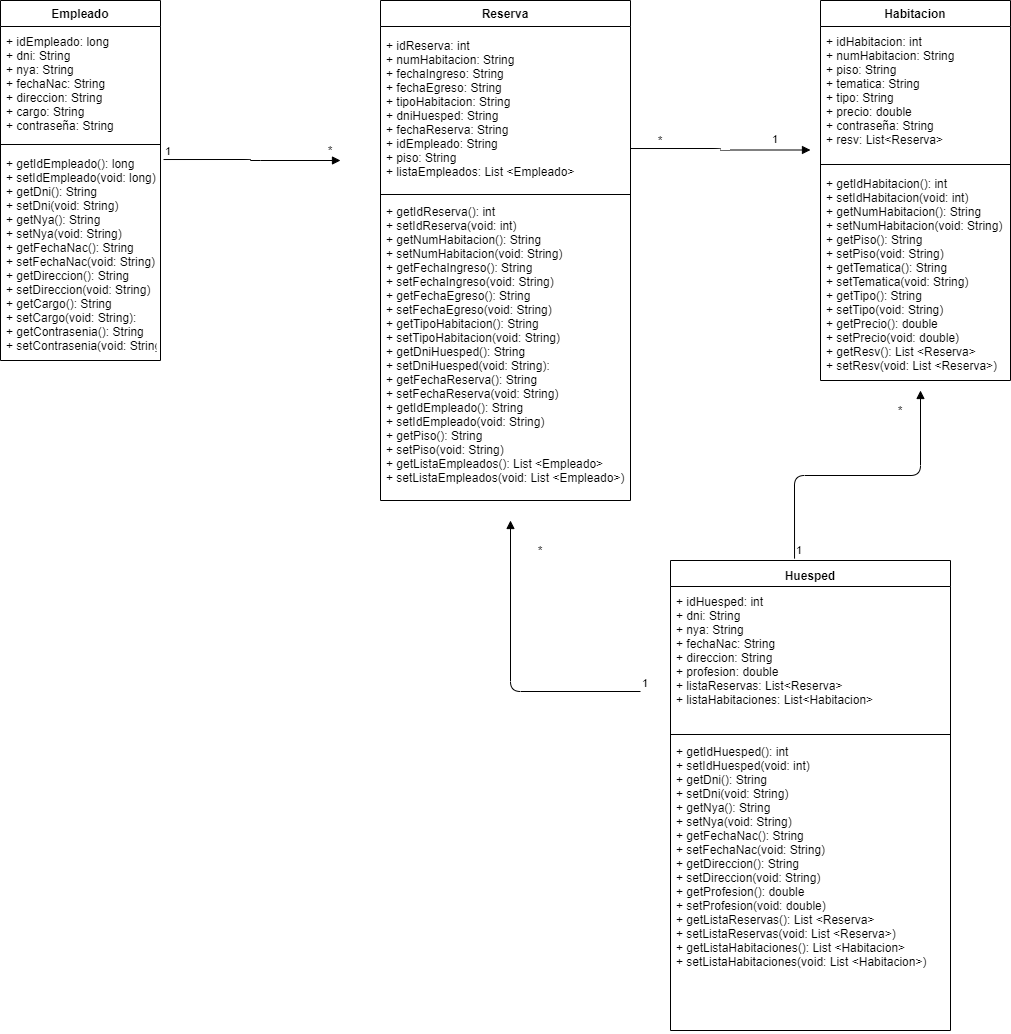

The diagram above was exported from draw.io. Its source (the exported page's mxGraphModel, read from the mxfile embedded in the PNG):
<mxGraphModel dx="1689" dy="492" grid="1" gridSize="10" guides="1" tooltips="1" connect="1" arrows="1" fold="1" page="1" pageScale="1" pageWidth="827" pageHeight="1169" math="0" shadow="0">
  <root>
    <mxCell id="0" />
    <mxCell id="1" parent="0" />
    <mxCell id="cPTTLgv2Az8XcCDYVJIg-9" value="Empleado" style="swimlane;fontStyle=1;align=center;verticalAlign=top;childLayout=stackLayout;horizontal=1;startSize=26;horizontalStack=0;resizeParent=1;resizeParentMax=0;resizeLast=0;collapsible=1;marginBottom=0;" vertex="1" parent="1">
      <mxGeometry x="-190" y="20" width="160" height="360" as="geometry" />
    </mxCell>
    <mxCell id="cPTTLgv2Az8XcCDYVJIg-10" value="+ idEmpleado: long&#10;+ dni: String&#10;+ nya: String&#10;+ fechaNac: String&#10;+ direccion: String&#10;+ cargo: String&#10;+ contraseña: String&#10;&#10;&#10;&#10;&#10;&#10;" style="text;strokeColor=none;fillColor=none;align=left;verticalAlign=top;spacingLeft=4;spacingRight=4;overflow=hidden;rotatable=0;points=[[0,0.5],[1,0.5]];portConstraint=eastwest;spacingBottom=3;spacingTop=2;" vertex="1" parent="cPTTLgv2Az8XcCDYVJIg-9">
      <mxGeometry y="26" width="160" height="114" as="geometry" />
    </mxCell>
    <mxCell id="cPTTLgv2Az8XcCDYVJIg-11" value="" style="line;strokeWidth=1;fillColor=none;align=left;verticalAlign=middle;spacingTop=-1;spacingLeft=3;spacingRight=3;rotatable=0;labelPosition=right;points=[];portConstraint=eastwest;" vertex="1" parent="cPTTLgv2Az8XcCDYVJIg-9">
      <mxGeometry y="140" width="160" height="8" as="geometry" />
    </mxCell>
    <mxCell id="cPTTLgv2Az8XcCDYVJIg-12" value="+ getIdEmpleado(): long&#10;+ setIdEmpleado(void: long)&#10;+ getDni(): String&#10;+ setDni(void: String) &#10;+ getNya(): String&#10;+ setNya(void: String)&#10;+ getFechaNac(): String&#10;+ setFechaNac(void: String)&#10;+ getDireccion(): String&#10;+ setDireccion(void: String)&#10;+ getCargo(): String&#10;+ setCargo(void: String): &#10;+ getContrasenia(): String&#10;+ setContrasenia(void: String)" style="text;strokeColor=none;fillColor=none;align=left;verticalAlign=top;spacingLeft=4;spacingRight=4;overflow=hidden;rotatable=0;points=[[0,0.5],[1,0.5]];portConstraint=eastwest;spacingBottom=2;spacingTop=2;" vertex="1" parent="cPTTLgv2Az8XcCDYVJIg-9">
      <mxGeometry y="148" width="160" height="212" as="geometry" />
    </mxCell>
    <mxCell id="cPTTLgv2Az8XcCDYVJIg-13" value="Habitacion" style="swimlane;fontStyle=1;align=center;verticalAlign=top;childLayout=stackLayout;horizontal=1;startSize=26;horizontalStack=0;resizeParent=1;resizeParentMax=0;resizeLast=0;collapsible=1;marginBottom=0;" vertex="1" parent="1">
      <mxGeometry x="630" y="20" width="190" height="380" as="geometry" />
    </mxCell>
    <mxCell id="cPTTLgv2Az8XcCDYVJIg-14" value="+ idHabitacion: int&#10;+ numHabitacion: String&#10;+ piso: String&#10;+ tematica: String&#10;+ tipo: String&#10;+ precio: double&#10;+ contraseña: String&#10;+ resv: List&lt;Reserva&gt;&#10;&#10;&#10;&#10;&#10;&#10;" style="text;strokeColor=none;fillColor=none;align=left;verticalAlign=top;spacingLeft=4;spacingRight=4;overflow=hidden;rotatable=0;points=[[0,0.5],[1,0.5]];portConstraint=eastwest;spacingTop=2;spacingBottom=2;" vertex="1" parent="cPTTLgv2Az8XcCDYVJIg-13">
      <mxGeometry y="26" width="190" height="134" as="geometry" />
    </mxCell>
    <mxCell id="cPTTLgv2Az8XcCDYVJIg-15" value="" style="line;strokeWidth=1;fillColor=none;align=left;verticalAlign=middle;spacingTop=-1;spacingLeft=3;spacingRight=3;rotatable=0;labelPosition=right;points=[];portConstraint=eastwest;" vertex="1" parent="cPTTLgv2Az8XcCDYVJIg-13">
      <mxGeometry y="160" width="190" height="8" as="geometry" />
    </mxCell>
    <mxCell id="cPTTLgv2Az8XcCDYVJIg-16" value="+ getIdHabitacion(): int&#10;+ setIdHabitacion(void: int)&#10;+ getNumHabitacion(): String&#10;+ setNumHabitacion(void: String) &#10;+ getPiso(): String&#10;+ setPiso(void: String)&#10;+ getTematica(): String&#10;+ setTematica(void: String)&#10;+ getTipo(): String&#10;+ setTipo(void: String)&#10;+ getPrecio(): double&#10;+ setPrecio(void: double) &#10;+ getResv(): List &lt;Reserva&gt;&#10;+ setResv(void: List &lt;Reserva&gt;)" style="text;strokeColor=none;fillColor=none;align=left;verticalAlign=top;spacingLeft=4;spacingRight=4;overflow=hidden;rotatable=0;points=[[0,0.5],[1,0.5]];portConstraint=eastwest;spacingBottom=2;spacingTop=2;" vertex="1" parent="cPTTLgv2Az8XcCDYVJIg-13">
      <mxGeometry y="168" width="190" height="212" as="geometry" />
    </mxCell>
    <mxCell id="cPTTLgv2Az8XcCDYVJIg-22" value="Huesped" style="swimlane;fontStyle=1;align=center;verticalAlign=top;childLayout=stackLayout;horizontal=1;startSize=26;horizontalStack=0;resizeParent=1;resizeParentMax=0;resizeLast=0;collapsible=1;marginBottom=0;spacingBottom=2;spacingTop=2;" vertex="1" parent="1">
      <mxGeometry x="480" y="580" width="280" height="470" as="geometry" />
    </mxCell>
    <mxCell id="cPTTLgv2Az8XcCDYVJIg-23" value="+ idHuesped: int&#10;+ dni: String&#10;+ nya: String&#10;+ fechaNac: String&#10;+ direccion: String&#10;+ profesion: double&#10;+ listaReservas: List&lt;Reserva&gt;&#10;+ listaHabitaciones: List&lt;Habitacion&gt;&#10;&#10;&#10;&#10;&#10;" style="text;strokeColor=none;fillColor=none;align=left;verticalAlign=top;spacingLeft=4;spacingRight=4;overflow=hidden;rotatable=0;points=[[0,0.5],[1,0.5]];portConstraint=eastwest;spacingBottom=2;spacingTop=2;" vertex="1" parent="cPTTLgv2Az8XcCDYVJIg-22">
      <mxGeometry y="26" width="280" height="144" as="geometry" />
    </mxCell>
    <mxCell id="cPTTLgv2Az8XcCDYVJIg-24" value="" style="line;strokeWidth=1;fillColor=none;align=left;verticalAlign=middle;spacingTop=-1;spacingLeft=3;spacingRight=3;rotatable=0;labelPosition=right;points=[];portConstraint=eastwest;" vertex="1" parent="cPTTLgv2Az8XcCDYVJIg-22">
      <mxGeometry y="170" width="280" height="8" as="geometry" />
    </mxCell>
    <mxCell id="cPTTLgv2Az8XcCDYVJIg-25" value="+ getIdHuesped(): int&#10;+ setIdHuesped(void: int)&#10;+ getDni(): String&#10;+ setDni(void: String) &#10;+ getNya(): String&#10;+ setNya(void: String)&#10;+ getFechaNac(): String&#10;+ setFechaNac(void: String)&#10;+ getDireccion(): String&#10;+ setDireccion(void: String)&#10;+ getProfesion(): double&#10;+ setProfesion(void: double) &#10;+ getListaReservas(): List &lt;Reserva&gt;&#10;+ setListaReservas(void: List &lt;Reserva&gt;) &#10;+ getListaHabitaciones(): List &lt;Habitacion&gt;&#10;+ setListaHabitaciones(void: List &lt;Habitacion&gt;)" style="text;strokeColor=none;fillColor=none;align=left;verticalAlign=top;spacingLeft=4;spacingRight=4;overflow=hidden;rotatable=0;points=[[0,0.5],[1,0.5]];portConstraint=eastwest;" vertex="1" parent="cPTTLgv2Az8XcCDYVJIg-22">
      <mxGeometry y="178" width="280" height="292" as="geometry" />
    </mxCell>
    <mxCell id="cPTTLgv2Az8XcCDYVJIg-5" value="Reserva" style="swimlane;fontStyle=1;align=center;verticalAlign=top;childLayout=stackLayout;horizontal=1;startSize=26;horizontalStack=0;resizeParent=1;resizeParentMax=0;resizeLast=0;collapsible=1;marginBottom=0;" vertex="1" parent="1">
      <mxGeometry x="190" y="20" width="250" height="500" as="geometry" />
    </mxCell>
    <mxCell id="cPTTLgv2Az8XcCDYVJIg-6" value="+ idReserva: int&#10;+ numHabitacion: String&#10;+ fechaIngreso: String&#10;+ fechaEgreso: String&#10;+ tipoHabitacion: String&#10;+ dniHuesped: String&#10;+ fechaReserva: String&#10;+ idEmpleado: String&#10;+ piso: String&#10;+ listaEmpleados: List &lt;Empleado&gt;" style="text;strokeColor=none;fillColor=none;align=left;verticalAlign=top;spacingLeft=4;spacingRight=4;overflow=hidden;rotatable=0;points=[[0,0.5],[1,0.5]];portConstraint=eastwest;spacingBottom=2;spacingTop=6;" vertex="1" parent="cPTTLgv2Az8XcCDYVJIg-5">
      <mxGeometry y="26" width="250" height="164" as="geometry" />
    </mxCell>
    <mxCell id="cPTTLgv2Az8XcCDYVJIg-7" value="" style="line;strokeWidth=1;fillColor=none;align=left;verticalAlign=middle;spacingTop=-1;spacingLeft=3;spacingRight=3;rotatable=0;labelPosition=right;points=[];portConstraint=eastwest;" vertex="1" parent="cPTTLgv2Az8XcCDYVJIg-5">
      <mxGeometry y="190" width="250" height="8" as="geometry" />
    </mxCell>
    <mxCell id="cPTTLgv2Az8XcCDYVJIg-8" value="+ getIdReserva(): int&#10;+ setIdReserva(void: int)&#10;+ getNumHabitacion(): String&#10;+ setNumHabitacion(void: String) &#10;+ getFechaIngreso(): String&#10;+ setFechaIngreso(void: String)&#10;+ getFechaEgreso(): String&#10;+ setFechaEgreso(void: String)&#10;+ getTipoHabitacion(): String&#10;+ setTipoHabitacion(void: String)&#10;+ getDniHuesped(): String&#10;+ setDniHuesped(void: String): &#10;+ getFechaReserva(): String&#10;+ setFechaReserva(void: String) &#10;+ getIdEmpleado(): String&#10;+ setIdEmpleado(void: String)&#10;+ getPiso(): String&#10;+ setPiso(void: String)&#10;+ getListaEmpleados(): List &lt;Empleado&gt;&#10;+ setListaEmpleados(void: List &lt;Empleado&gt;)&#10;" style="text;strokeColor=none;fillColor=none;align=left;verticalAlign=top;spacingLeft=4;spacingRight=4;overflow=hidden;rotatable=0;points=[[0,0.5],[1,0.5]];portConstraint=eastwest;" vertex="1" parent="cPTTLgv2Az8XcCDYVJIg-5">
      <mxGeometry y="198" width="250" height="302" as="geometry" />
    </mxCell>
    <mxCell id="cPTTLgv2Az8XcCDYVJIg-26" value="" style="endArrow=block;endFill=1;html=1;edgeStyle=orthogonalEdgeStyle;align=left;verticalAlign=top;exitX=1.019;exitY=0.052;exitDx=0;exitDy=0;exitPerimeter=0;" edge="1" parent="1" source="cPTTLgv2Az8XcCDYVJIg-12">
      <mxGeometry x="-1" relative="1" as="geometry">
        <mxPoint x="-10" y="180" as="sourcePoint" />
        <mxPoint x="150" y="180" as="targetPoint" />
      </mxGeometry>
    </mxCell>
    <mxCell id="cPTTLgv2Az8XcCDYVJIg-27" value="1" style="edgeLabel;resizable=0;html=1;align=left;verticalAlign=bottom;" connectable="0" vertex="1" parent="cPTTLgv2Az8XcCDYVJIg-26">
      <mxGeometry x="-1" relative="1" as="geometry" />
    </mxCell>
    <mxCell id="cPTTLgv2Az8XcCDYVJIg-30" value="*" style="text;html=1;strokeColor=none;fillColor=none;align=center;verticalAlign=middle;whiteSpace=wrap;rounded=0;" vertex="1" parent="1">
      <mxGeometry x="120" y="160" width="40" height="20" as="geometry" />
    </mxCell>
    <mxCell id="cPTTLgv2Az8XcCDYVJIg-34" value="" style="endArrow=block;endFill=1;html=1;edgeStyle=orthogonalEdgeStyle;align=left;verticalAlign=top;exitX=1;exitY=0.744;exitDx=0;exitDy=0;exitPerimeter=0;" edge="1" parent="1" source="cPTTLgv2Az8XcCDYVJIg-6">
      <mxGeometry x="-1" relative="1" as="geometry">
        <mxPoint x="460" y="169.5" as="sourcePoint" />
        <mxPoint x="620" y="169.5" as="targetPoint" />
        <Array as="points">
          <mxPoint x="530" y="168" />
          <mxPoint x="530" y="170" />
        </Array>
      </mxGeometry>
    </mxCell>
    <mxCell id="cPTTLgv2Az8XcCDYVJIg-35" value="1" style="edgeLabel;resizable=0;html=1;align=left;verticalAlign=bottom;" connectable="0" vertex="1" parent="cPTTLgv2Az8XcCDYVJIg-34">
      <mxGeometry x="-1" relative="1" as="geometry">
        <mxPoint x="140" y="-1" as="offset" />
      </mxGeometry>
    </mxCell>
    <mxCell id="cPTTLgv2Az8XcCDYVJIg-37" value="*" style="text;html=1;strokeColor=none;fillColor=none;align=center;verticalAlign=middle;whiteSpace=wrap;rounded=0;" vertex="1" parent="1">
      <mxGeometry x="450" y="150" width="40" height="20" as="geometry" />
    </mxCell>
    <mxCell id="cPTTLgv2Az8XcCDYVJIg-38" value="" style="endArrow=block;endFill=1;html=1;edgeStyle=orthogonalEdgeStyle;align=left;verticalAlign=top;" edge="1" parent="1">
      <mxGeometry x="-1" relative="1" as="geometry">
        <mxPoint x="450" y="711" as="sourcePoint" />
        <mxPoint x="320" y="540" as="targetPoint" />
        <Array as="points">
          <mxPoint x="320" y="711" />
        </Array>
      </mxGeometry>
    </mxCell>
    <mxCell id="cPTTLgv2Az8XcCDYVJIg-39" value="1" style="edgeLabel;resizable=0;html=1;align=left;verticalAlign=bottom;" connectable="0" vertex="1" parent="cPTTLgv2Az8XcCDYVJIg-38">
      <mxGeometry x="-1" relative="1" as="geometry" />
    </mxCell>
    <mxCell id="cPTTLgv2Az8XcCDYVJIg-40" value="*" style="text;html=1;strokeColor=none;fillColor=none;align=center;verticalAlign=middle;whiteSpace=wrap;rounded=0;" vertex="1" parent="1">
      <mxGeometry x="330" y="560" width="40" height="20" as="geometry" />
    </mxCell>
    <mxCell id="cPTTLgv2Az8XcCDYVJIg-41" value="" style="endArrow=block;endFill=1;html=1;edgeStyle=orthogonalEdgeStyle;align=left;verticalAlign=top;exitX=0.443;exitY=-0.004;exitDx=0;exitDy=0;exitPerimeter=0;" edge="1" parent="1" source="cPTTLgv2Az8XcCDYVJIg-22">
      <mxGeometry x="-1" relative="1" as="geometry">
        <mxPoint x="570" y="540" as="sourcePoint" />
        <mxPoint x="730" y="410" as="targetPoint" />
      </mxGeometry>
    </mxCell>
    <mxCell id="cPTTLgv2Az8XcCDYVJIg-42" value="1" style="edgeLabel;resizable=0;html=1;align=left;verticalAlign=bottom;" connectable="0" vertex="1" parent="cPTTLgv2Az8XcCDYVJIg-41">
      <mxGeometry x="-1" relative="1" as="geometry" />
    </mxCell>
    <mxCell id="cPTTLgv2Az8XcCDYVJIg-43" value="*" style="text;html=1;strokeColor=none;fillColor=none;align=center;verticalAlign=middle;whiteSpace=wrap;rounded=0;" vertex="1" parent="1">
      <mxGeometry x="690" y="420" width="40" height="20" as="geometry" />
    </mxCell>
  </root>
</mxGraphModel>